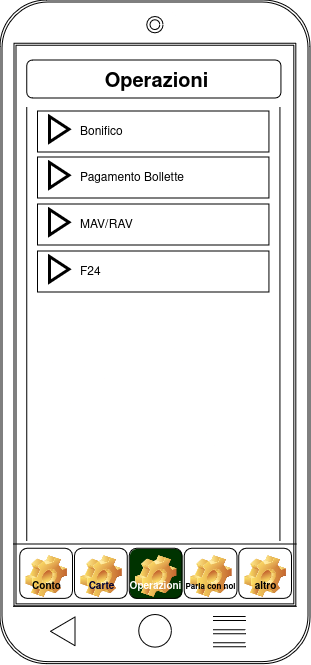

The diagram above was exported from draw.io. Its source (the exported page's mxGraphModel, read from the mxfile embedded in the PNG):
<mxGraphModel dx="954" dy="517" grid="1" gridSize="10" guides="1" tooltips="1" connect="1" arrows="1" fold="1" page="1" pageScale="1" pageWidth="827" pageHeight="1169" math="0" shadow="0">
  <root>
    <mxCell id="0" />
    <mxCell id="1" parent="0" />
    <mxCell id="UCt3-4BTrPryt2alJDQT-1" value="" style="shape=ext;double=1;rounded=1;whiteSpace=wrap;html=1;" parent="1" vertex="1">
      <mxGeometry x="39" y="42" width="310.00000000000006" height="663.6144578313255" as="geometry" />
    </mxCell>
    <mxCell id="UCt3-4BTrPryt2alJDQT-2" value="" style="shape=ext;double=1;rounded=0;whiteSpace=wrap;html=1;" parent="1" vertex="1">
      <mxGeometry x="53.090909090909086" y="85.27920377160818" width="281.81818181818176" height="562.6296490309063" as="geometry" />
    </mxCell>
    <mxCell id="UCt3-4BTrPryt2alJDQT-3" value="" style="shape=partialRectangle;whiteSpace=wrap;html=1;left=0;right=0;fillColor=none;" parent="1" vertex="1">
      <mxGeometry x="53.09684210526316" y="585.9426506024096" width="281.8226315789473" height="62.32240963855421" as="geometry" />
    </mxCell>
    <mxCell id="UCt3-4BTrPryt2alJDQT-4" value="Conto" style="label;whiteSpace=wrap;html=1;align=center;verticalAlign=bottom;spacingLeft=0;spacingBottom=4;imageAlign=center;imageVerticalAlign=top;image=img/clipart/Gear_128x128.png;fontSize=10;" parent="1" vertex="1">
      <mxGeometry x="58.84815789473684" y="590.2028915662651" width="52.7571052631579" height="50.13975903614458" as="geometry" />
    </mxCell>
    <mxCell id="UCt3-4BTrPryt2alJDQT-5" value="&lt;font style=&quot;font-size: 8px;&quot;&gt;Parla con noi&lt;/font&gt;" style="label;whiteSpace=wrap;html=1;align=center;verticalAlign=bottom;spacingLeft=0;spacingBottom=4;imageAlign=center;imageVerticalAlign=top;image=img/clipart/Gear_128x128.png;fontSize=10;" parent="1" vertex="1">
      <mxGeometry x="223.36842105263156" y="590.2028915662651" width="52.7571052631579" height="50.13975903614458" as="geometry" />
    </mxCell>
    <mxCell id="UCt3-4BTrPryt2alJDQT-6" value="altro" style="label;whiteSpace=wrap;html=1;align=center;verticalAlign=bottom;spacingLeft=0;spacingBottom=4;imageAlign=center;imageVerticalAlign=top;image=img/clipart/Gear_128x128.png;fontSize=10;" parent="1" vertex="1">
      <mxGeometry x="277.7571052631579" y="590.2028915662651" width="52.7571052631579" height="50.13975903614458" as="geometry" />
    </mxCell>
    <mxCell id="UCt3-4BTrPryt2alJDQT-7" value="" style="ellipse;shape=doubleEllipse;whiteSpace=wrap;html=1;aspect=fixed;" parent="1" vertex="1">
      <mxGeometry x="185.8421052631579" y="58.3855421686747" width="16.31578947368421" height="16.31578947368421" as="geometry" />
    </mxCell>
    <mxCell id="UCt3-4BTrPryt2alJDQT-8" value="" style="ellipse;whiteSpace=wrap;html=1;aspect=fixed;" parent="1" vertex="1">
      <mxGeometry x="177.69236842105263" y="656.4578313253012" width="32.63157894736842" height="32.63157894736842" as="geometry" />
    </mxCell>
    <mxCell id="UCt3-4BTrPryt2alJDQT-9" value="" style="triangle;whiteSpace=wrap;html=1;rotation=-180;" parent="1" vertex="1">
      <mxGeometry x="89.57894736842105" y="658.9156626506024" width="24.473684210526315" height="28.67469879518072" as="geometry" />
    </mxCell>
    <mxCell id="UCt3-4BTrPryt2alJDQT-11" value="" style="shape=partialRectangle;whiteSpace=wrap;html=1;top=0;bottom=0;fillColor=none;" parent="1" vertex="1">
      <mxGeometry x="65.84" y="150" width="253.16" height="432" as="geometry" />
    </mxCell>
    <mxCell id="UCt3-4BTrPryt2alJDQT-13" value="&lt;font color=&quot;#000033&quot;&gt;Carte&lt;/font&gt;" style="label;whiteSpace=wrap;html=1;align=center;verticalAlign=bottom;spacingLeft=0;spacingBottom=4;imageAlign=center;imageVerticalAlign=top;image=img/clipart/Gear_128x128.png;fontSize=10;fillColor=#FFFFFF;" parent="1" vertex="1">
      <mxGeometry x="113.50605263157888" y="590.2028915662651" width="52.7571052631579" height="50.13975903614458" as="geometry" />
    </mxCell>
    <mxCell id="UCt3-4BTrPryt2alJDQT-14" value="&lt;font color=&quot;#ffffff&quot;&gt;Operazioni&lt;/font&gt;" style="label;whiteSpace=wrap;html=1;align=center;verticalAlign=bottom;spacingLeft=0;spacingBottom=4;imageAlign=center;imageVerticalAlign=top;image=img/clipart/Gear_128x128.png;fontSize=10;fillColor=#003300;" parent="1" vertex="1">
      <mxGeometry x="168.163947368421" y="590.2028915662651" width="52.7571052631579" height="50.13975903614458" as="geometry" />
    </mxCell>
    <mxCell id="UCt3-4BTrPryt2alJDQT-15" value="" style="group" parent="1" vertex="1" connectable="0">
      <mxGeometry x="251.92105263157893" y="660.5542168674699" width="32.63157894736842" height="26.216867469879517" as="geometry" />
    </mxCell>
    <mxCell id="UCt3-4BTrPryt2alJDQT-16" value="" style="shape=link;html=1;rounded=0;" parent="UCt3-4BTrPryt2alJDQT-15" edge="1">
      <mxGeometry width="100" relative="1" as="geometry">
        <mxPoint as="sourcePoint" />
        <mxPoint x="32.63157894736842" as="targetPoint" />
      </mxGeometry>
    </mxCell>
    <mxCell id="UCt3-4BTrPryt2alJDQT-17" value="" style="shape=link;html=1;rounded=0;" parent="UCt3-4BTrPryt2alJDQT-15" edge="1">
      <mxGeometry width="100" relative="1" as="geometry">
        <mxPoint y="13.108433734939759" as="sourcePoint" />
        <mxPoint x="32.63157894736842" y="13.108433734939759" as="targetPoint" />
      </mxGeometry>
    </mxCell>
    <mxCell id="UCt3-4BTrPryt2alJDQT-18" value="" style="shape=link;html=1;rounded=0;" parent="UCt3-4BTrPryt2alJDQT-15" edge="1">
      <mxGeometry width="100" relative="1" as="geometry">
        <mxPoint y="26.216867469879517" as="sourcePoint" />
        <mxPoint x="32.63157894736842" y="26.216867469879517" as="targetPoint" />
      </mxGeometry>
    </mxCell>
    <mxCell id="UCt3-4BTrPryt2alJDQT-20" value="" style="triangle;whiteSpace=wrap;html=1;" parent="1" vertex="1">
      <mxGeometry x="309" y="162" height="20" as="geometry" />
    </mxCell>
    <mxCell id="UCt3-4BTrPryt2alJDQT-29" value="" style="rounded=1;whiteSpace=wrap;html=1;" parent="1" vertex="1">
      <mxGeometry x="65.84" y="102" width="254.16" height="38" as="geometry" />
    </mxCell>
    <mxCell id="UCt3-4BTrPryt2alJDQT-31" value="Operazioni" style="text;align=center;fontStyle=1;verticalAlign=middle;spacingLeft=3;spacingRight=3;strokeColor=none;rotatable=0;points=[[0,0.5],[1,0.5]];portConstraint=eastwest;html=1;fontSize=20;" parent="1" vertex="1">
      <mxGeometry x="70" y="103" width="250" height="42" as="geometry" />
    </mxCell>
    <mxCell id="zxHyxSIVJz5Dw3I2PX4M-1" value="" style="group" parent="1" vertex="1" connectable="0">
      <mxGeometry x="76.58000000000004" y="153" width="231.42000000000002" height="41" as="geometry" />
    </mxCell>
    <mxCell id="zxHyxSIVJz5Dw3I2PX4M-2" value="&lt;blockquote style=&quot;--original-color: rgb(0, 0, 0); --original-background-color: rgba(0, 0, 0, 0);&quot;&gt;&lt;div style=&quot;--original-color: rgb(0, 0, 0); --original-background-color: rgba(0, 0, 0, 0);&quot; align=&quot;left&quot;&gt;Bonifico&lt;/div&gt;&lt;/blockquote&gt;" style="html=1;whiteSpace=wrap;container=1;recursiveResize=0;collapsible=0;align=left;" parent="zxHyxSIVJz5Dw3I2PX4M-1" vertex="1">
      <mxGeometry width="231.42" height="41" as="geometry" />
    </mxCell>
    <mxCell id="zxHyxSIVJz5Dw3I2PX4M-3" value="" style="triangle;html=1;whiteSpace=wrap;strokeWidth=3;" parent="zxHyxSIVJz5Dw3I2PX4M-1" vertex="1">
      <mxGeometry x="12" y="5.5" width="19.42" height="25.5" as="geometry" />
    </mxCell>
    <mxCell id="zxHyxSIVJz5Dw3I2PX4M-4" value="" style="group" parent="1" vertex="1" connectable="0">
      <mxGeometry x="76.58000000000004" y="199" width="231.42000000000002" height="41" as="geometry" />
    </mxCell>
    <mxCell id="zxHyxSIVJz5Dw3I2PX4M-5" value="&lt;blockquote style=&quot;--original-color: rgb(0, 0, 0); --original-background-color: rgba(0, 0, 0, 0);&quot;&gt;&lt;div style=&quot;--original-color: rgb(0, 0, 0); --original-background-color: rgba(0, 0, 0, 0);&quot; align=&quot;left&quot;&gt;Pagamento Bollette&lt;/div&gt;&lt;/blockquote&gt;" style="html=1;whiteSpace=wrap;container=1;recursiveResize=0;collapsible=0;align=left;" parent="zxHyxSIVJz5Dw3I2PX4M-4" vertex="1">
      <mxGeometry width="231.42" height="41" as="geometry" />
    </mxCell>
    <mxCell id="zxHyxSIVJz5Dw3I2PX4M-6" value="" style="triangle;html=1;whiteSpace=wrap;strokeWidth=3;" parent="zxHyxSIVJz5Dw3I2PX4M-4" vertex="1">
      <mxGeometry x="12" y="5.5" width="19.42" height="25.5" as="geometry" />
    </mxCell>
    <mxCell id="zxHyxSIVJz5Dw3I2PX4M-7" value="" style="group" parent="1" vertex="1" connectable="0">
      <mxGeometry x="76.58000000000004" y="246" width="231.42000000000002" height="41" as="geometry" />
    </mxCell>
    <mxCell id="zxHyxSIVJz5Dw3I2PX4M-8" value="&lt;blockquote style=&quot;--original-color: rgb(0, 0, 0); --original-background-color: rgba(0, 0, 0, 0);&quot;&gt;&lt;div style=&quot;--original-color: rgb(0, 0, 0); --original-background-color: rgba(0, 0, 0, 0);&quot; align=&quot;left&quot;&gt;MAV/RAV&lt;/div&gt;&lt;/blockquote&gt;" style="html=1;whiteSpace=wrap;container=1;recursiveResize=0;collapsible=0;align=left;" parent="zxHyxSIVJz5Dw3I2PX4M-7" vertex="1">
      <mxGeometry width="231.42" height="41" as="geometry" />
    </mxCell>
    <mxCell id="zxHyxSIVJz5Dw3I2PX4M-9" value="" style="triangle;html=1;whiteSpace=wrap;strokeWidth=3;" parent="zxHyxSIVJz5Dw3I2PX4M-7" vertex="1">
      <mxGeometry x="12" y="5.5" width="19.42" height="25.5" as="geometry" />
    </mxCell>
    <mxCell id="zxHyxSIVJz5Dw3I2PX4M-10" value="" style="group" parent="1" vertex="1" connectable="0">
      <mxGeometry x="76.58000000000004" y="293" width="231.42000000000002" height="41" as="geometry" />
    </mxCell>
    <mxCell id="zxHyxSIVJz5Dw3I2PX4M-11" value="&lt;blockquote style=&quot;--original-color: rgb(0, 0, 0); --original-background-color: rgba(0, 0, 0, 0);&quot;&gt;&lt;div align=&quot;left&quot; style=&quot;--original-color: rgb(0, 0, 0); --original-background-color: rgba(0, 0, 0, 0);&quot;&gt;F24&lt;/div&gt;&lt;/blockquote&gt;" style="html=1;whiteSpace=wrap;container=1;recursiveResize=0;collapsible=0;align=left;" parent="zxHyxSIVJz5Dw3I2PX4M-10" vertex="1">
      <mxGeometry width="231.42" height="41" as="geometry" />
    </mxCell>
    <mxCell id="zxHyxSIVJz5Dw3I2PX4M-12" value="" style="triangle;html=1;whiteSpace=wrap;strokeWidth=3;" parent="zxHyxSIVJz5Dw3I2PX4M-10" vertex="1">
      <mxGeometry x="12" y="5.5" width="19.42" height="25.5" as="geometry" />
    </mxCell>
  </root>
</mxGraphModel>